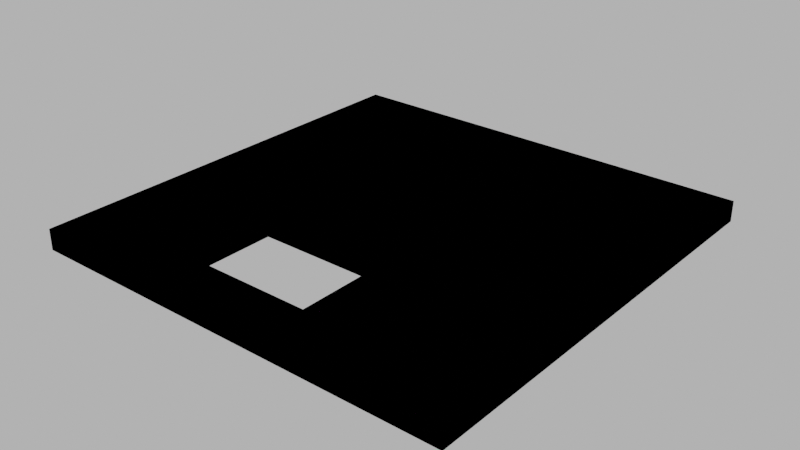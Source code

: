 # Source: floor_top001.blend  (saved by Blender 4.0.36; exported with 4.5.12 LTS)
import bpy
from mathutils import Matrix  # noqa: F401  (used for matrix-valued properties, if any)

bpy.ops.wm.read_factory_settings(use_empty=True)
scene = bpy.context.scene
scene.name = 'Scene'

# ---- images (referenced by path relative to the original .blend; pixels are not part of the script)
import os
ASSET_DIR = os.environ.get("B2B_ASSET_DIR", "")  # directory of the original .blend (textures are referenced by path, not embedded)
HERE = os.path.dirname(os.path.abspath(__file__))  # packed textures are extracted next to this script under _unpacked/

def load_image(name, relpath, width, height, colorspace="sRGB"):
    """Load a texture the original file referenced (path relative to the .blend, or extracted next to this script)."""
    p = next((c for c in (os.path.join(HERE, relpath), os.path.join(ASSET_DIR, relpath)) if relpath and os.path.exists(c)), "")
    if p:
        img = bpy.data.images.load(p, check_existing=True)
        img.name = name
    else:  # same state as the original file: an image datablock whose file is absent (Cycles renders it pink)
        img = bpy.data.images.new(name, width, height)
        img.source = "FILE"
        img.filepath = "//" + (relpath or name)
    img.colorspace_settings.name = colorspace
    return img
img_concrete043b_1k_jpg_color_jpg_001 = load_image('Concrete043B_1K-JPG_Color.jpg.001', 'Concrete043B_1K-JPG_Color.jpg', 1024, 1024, 'sRGB')
img_concrete043b_1k_jpg_metalness_jpg_001 = load_image('Concrete043B_1K-JPG_Metalness.jpg.001', 'Concrete043B_1K-JPG_Metalness.jpg', 1024, 1024, 'sRGB')
img_concrete043b_1k_jpg_roughness_jpg_001 = load_image('Concrete043B_1K-JPG_Roughness.jpg.001', 'Concrete043B_1K-JPG_Roughness.jpg', 1024, 1024, 'sRGB')
img_concrete043b_1k_jpg_normalgl_jpg_001 = load_image('Concrete043B_1K-JPG_NormalGL.jpg.001', 'Concrete043B_1K-JPG_NormalGL.jpg', 1024, 1024, 'Non-Color')
img_concrete043b_1k_jpg_color_jpg_002 = load_image('Concrete043B_1K-JPG_Color.jpg.002', 'Concrete043B_1K-JPG_Color.jpg', 1024, 1024, 'sRGB')
img_concrete043b_1k_jpg_metalness_jpg_002 = load_image('Concrete043B_1K-JPG_Metalness.jpg.002', 'Concrete043B_1K-JPG_Metalness.jpg', 1024, 1024, 'sRGB')
img_concrete043b_1k_jpg_roughness_jpg_002 = load_image('Concrete043B_1K-JPG_Roughness.jpg.002', 'Concrete043B_1K-JPG_Roughness.jpg', 1024, 1024, 'sRGB')
img_concrete043b_1k_jpg_normalgl_jpg_002 = load_image('Concrete043B_1K-JPG_NormalGL.jpg.002', 'Concrete043B_1K-JPG_NormalGL.jpg', 1024, 1024, 'Non-Color')

# ---- materials (node trees are filled in below, after node groups)
mat_concrete = bpy.data.materials.new('Concrete')
mat_concrete.use_transparent_shadow = False
mat_concrete_001 = bpy.data.materials.new('Concrete.001')
mat_concrete_001.use_transparent_shadow = False

# ---- material node trees
mat_concrete.use_nodes = True; mat_concrete.node_tree.nodes.clear()
_N = mat_concrete.node_tree.nodes; _L = mat_concrete.node_tree.links
n0 = _N.new('NodeFrame'); n0.name = 'Frame'; n0.location = (-1270, 340)
n0.label = 'Mapping'
n0.width = 400
n1 = _N.new('NodeFrame'); n1.name = 'Frame.001'; n1.location = (-628, 540)
n1.label = 'Textures'
n1.width = 358
n2 = _N.new('ShaderNodeOutputMaterial'); n2.name = 'Material Output'; n2.location = (300, 300)
n3 = _N.new('ShaderNodeBsdfPrincipled'); n3.name = 'Principled BSDF'; n3.location = (10, 300)
n3.distribution = 'GGX'
n3.subsurface_method = 'RANDOM_WALK_SKIN'
n3.inputs[3].default_value = 1.45
n3.inputs[27].default_value = (0.0, 0.0, 0.0, 1.0)
n3.inputs[28].default_value = 1.0
n4 = _N.new('ShaderNodeTexImage'); n4.name = 'Image Texture'; n4.location = (88, -40)
n4.label = 'Base Color'
n4.image = img_concrete043b_1k_jpg_color_jpg_001
n5 = _N.new('ShaderNodeTexImage'); n5.name = 'Image Texture.001'; n5.location = (88, -320)
n5.label = 'Metallic'
n5.image = img_concrete043b_1k_jpg_metalness_jpg_001
n6 = _N.new('ShaderNodeTexImage'); n6.name = 'Image Texture.002'; n6.location = (88, -600)
n6.label = 'Roughness'
n6.image = img_concrete043b_1k_jpg_roughness_jpg_001
n7 = _N.new('ShaderNodeTexImage'); n7.name = 'Image Texture.003'; n7.location = (88, -880)
n7.label = 'Normal'
n7.image = img_concrete043b_1k_jpg_normalgl_jpg_001
n8 = _N.new('ShaderNodeNormalMap'); n8.name = 'Normal Map'; n8.location = (-240, -340)
n9 = _N.new('ShaderNodeMapping'); n9.name = 'Mapping'; n9.location = (230, -40)
n10 = _N.new('NodeReroute'); n10.name = 'Reroute'; n10.location = (38, -596)
n10.width = 16
n10.socket_idname = 'NodeSocketVector'
n11 = _N.new('ShaderNodeTexCoord'); n11.name = 'Texture Coordinate'; n11.location = (30, -40)
n12 = _N.new('ShaderNodeValue'); n12.name = 'Value'; n12.location = (45, -324)
n12.outputs[0].default_value = 5.0
n4.parent = n1
n5.parent = n1
n6.parent = n1
n7.parent = n1
n9.parent = n0
n10.parent = n1
n11.parent = n0
n12.parent = n0
_L.new(n3.outputs[0], n2.inputs[0])
_L.new(n4.outputs[0], n3.inputs[0])
_L.new(n5.outputs[0], n3.inputs[1])
_L.new(n6.outputs[0], n3.inputs[2])
_L.new(n7.outputs[0], n8.inputs[1])
_L.new(n8.outputs[0], n3.inputs[5])
_L.new(n10.outputs[0], n4.inputs[0])
_L.new(n10.outputs[0], n5.inputs[0])
_L.new(n10.outputs[0], n6.inputs[0])
_L.new(n10.outputs[0], n7.inputs[0])
_L.new(n9.outputs[0], n10.inputs[0])
_L.new(n11.outputs[2], n9.inputs[0])
_L.new(n12.outputs[0], n9.inputs[3])
n2.is_active_output = True
mat_concrete_001.use_nodes = True; mat_concrete_001.node_tree.nodes.clear()
_N = mat_concrete_001.node_tree.nodes; _L = mat_concrete_001.node_tree.links
n0 = _N.new('NodeFrame'); n0.name = 'Frame'; n0.location = (-1270, 340)
n0.label = 'Mapping'
n0.width = 400
n1 = _N.new('NodeFrame'); n1.name = 'Frame.001'; n1.location = (-628, 540)
n1.label = 'Textures'
n1.width = 358
n2 = _N.new('ShaderNodeOutputMaterial'); n2.name = 'Material Output'; n2.location = (300, 300)
n3 = _N.new('ShaderNodeBsdfPrincipled'); n3.name = 'Principled BSDF'; n3.location = (10, 300)
n3.distribution = 'GGX'
n3.subsurface_method = 'RANDOM_WALK_SKIN'
n3.inputs[3].default_value = 1.45
n3.inputs[27].default_value = (0.0, 0.0, 0.0, 1.0)
n3.inputs[28].default_value = 1.0
n4 = _N.new('ShaderNodeTexImage'); n4.name = 'Image Texture'; n4.location = (88, -40)
n4.label = 'Base Color'
n4.image = img_concrete043b_1k_jpg_color_jpg_002
n5 = _N.new('ShaderNodeTexImage'); n5.name = 'Image Texture.001'; n5.location = (88, -320)
n5.label = 'Metallic'
n5.image = img_concrete043b_1k_jpg_metalness_jpg_002
n6 = _N.new('ShaderNodeTexImage'); n6.name = 'Image Texture.002'; n6.location = (88, -600)
n6.label = 'Roughness'
n6.image = img_concrete043b_1k_jpg_roughness_jpg_002
n7 = _N.new('ShaderNodeTexImage'); n7.name = 'Image Texture.003'; n7.location = (88, -880)
n7.label = 'Normal'
n7.image = img_concrete043b_1k_jpg_normalgl_jpg_002
n8 = _N.new('ShaderNodeNormalMap'); n8.name = 'Normal Map'; n8.location = (-240, -340)
n9 = _N.new('ShaderNodeMapping'); n9.name = 'Mapping'; n9.location = (230, -40)
n10 = _N.new('NodeReroute'); n10.name = 'Reroute'; n10.location = (38, -596)
n10.width = 16
n10.socket_idname = 'NodeSocketVector'
n11 = _N.new('ShaderNodeTexCoord'); n11.name = 'Texture Coordinate'; n11.location = (30, -40)
n12 = _N.new('ShaderNodeValue'); n12.name = 'Value'; n12.location = (45, -324)
n12.outputs[0].default_value = 5.0
n4.parent = n1
n5.parent = n1
n6.parent = n1
n7.parent = n1
n9.parent = n0
n10.parent = n1
n11.parent = n0
n12.parent = n0
_L.new(n3.outputs[0], n2.inputs[0])
_L.new(n4.outputs[0], n3.inputs[0])
_L.new(n5.outputs[0], n3.inputs[1])
_L.new(n6.outputs[0], n3.inputs[2])
_L.new(n7.outputs[0], n8.inputs[1])
_L.new(n8.outputs[0], n3.inputs[5])
_L.new(n10.outputs[0], n4.inputs[0])
_L.new(n10.outputs[0], n5.inputs[0])
_L.new(n10.outputs[0], n6.inputs[0])
_L.new(n10.outputs[0], n7.inputs[0])
_L.new(n9.outputs[0], n10.inputs[0])
_L.new(n11.outputs[2], n9.inputs[0])
_L.new(n12.outputs[0], n9.inputs[3])
n2.is_active_output = True

# ---- world
world_world = bpy.data.worlds.new('World'); scene.world = world_world
world_world.use_nodes = True; world_world.node_tree.nodes.clear()
_N = world_world.node_tree.nodes; _L = world_world.node_tree.links
n0 = _N.new('ShaderNodeOutputWorld'); n0.name = 'World Output'; n0.location = (300, 300)
n1 = _N.new('ShaderNodeBackground'); n1.name = 'Background'; n1.location = (10, 300)
n1.inputs[0].default_value = (0.05088, 0.05088, 0.05088, 1.0)
n1.inputs[1].default_value = 10.0
_L.new(n1.outputs[0], n0.inputs[0])
n0.is_active_output = True
world_world.color = (0.05088, 0.05088, 0.05088)
world_world.use_sun_shadow = False
world_world.sun_shadow_jitter_overblur = 0.0

# ---- meshes
me_cube_009 = bpy.data.meshes.new('Cube.009')
me_cube_009.from_pydata([(-5.0, -5.0, 0.0), (-5.0, -5.0, 0.3), (-5.0, 5.0, 0.0), (-5.0, 5.0, 0.3), (5.0, -5.0, 0.0), (5.0, -5.0, 0.3), (5.0, 5.0, 0.0), (5.0, 5.0, 0.3), (-5.2, -5.2, -0.1), (-5.2, -5.2, 0.4), (-5.2, -4.65, -0.1), (-5.2, -4.65, 0.4), (-4.65, -5.2, -0.1), (-4.65, -4.65, -0.1), (-4.65, -4.65, 0.4), (-5.2, 4.65, -0.1), (-5.2, 4.65, 0.4), (-5.2, 5.2, -0.1), (-5.2, 5.2, 0.4), (-4.65, 4.65, -0.1), (-4.65, 4.65, 0.4), (-4.65, 5.2, -0.1), (-4.65, 5.2, 0.4), (4.65, 4.65, -0.1), (4.65, 4.65, 0.4), (4.65, 5.2, -0.1), (4.65, 5.2, 0.4), (5.2, 4.65, -0.1), (5.2, 4.65, 0.4), (5.2, 5.2, -0.1), (5.2, 5.2, 0.4), (4.65, -5.2, -0.1), (4.65, -4.65, -0.1), (4.65, -4.65, 0.4), (5.2, -5.2, -0.1), (5.2, -5.2, 0.4), (5.2, -4.65, -0.1), (5.2, -4.65, 0.4), (-2.0, -2.0, 0.0), (1.0, -2.0, 0.0), (5.0, -2.0, 0.0), (5.0, -2.0, 0.3), (1.0, 5.0, 0.0), (1.0, 5.0, 0.3), (1.0, -5.0, 0.0), (1.0, -5.0, 0.3), (1.0, -2.0, 0.3), (-5.0, -2.0, 0.0), (-5.0, -2.0, 0.3), (-2.0, -2.0, 0.3), (-2.0, -4.0, 0.0), (-2.0, -4.0, 0.3), (5.0, -4.0, 0.3), (1.0, -4.0, 0.0), (5.0, -4.0, 0.0), (1.0, -4.0, 0.3), (-5.0, -4.0, 0.3), (-5.0, -4.0, 0.0), (-2.0, -5.0, 0.3), (-2.0, -5.0, 0.0), (4.65, -5.2, 0.4), (-4.65, -5.2, 0.4)], [], [(42, 43, 7, 6), (54, 52, 5, 4), (59, 58, 1, 0), (53, 54, 4, 44), (8, 9, 11, 10), (12, 13, 32, 31), (9, 8, 12, 61), (10, 13, 12, 8), (15, 16, 18, 17), (17, 18, 22, 21), (17, 21, 19, 15), (22, 18, 16, 20), (25, 26, 30, 29), (29, 30, 28, 27), (25, 29, 27, 23), (30, 26, 24, 28), (36, 37, 35, 34), (32, 36, 34, 31), (32, 13, 14, 33), (13, 10, 15, 19), (11, 16, 15, 10), (22, 20, 24, 26), (21, 22, 26, 25), (19, 21, 25, 23), (23, 27, 36, 32), (27, 28, 37, 36), (28, 24, 33, 37), (33, 24, 23, 32), (24, 20, 19, 23), (13, 19, 20, 14), (42, 6, 40, 39), (6, 7, 41, 40), (7, 43, 46, 41), (52, 55, 45, 5), (4, 5, 45, 44), (2, 3, 43, 42), (47, 48, 3, 2), (57, 56, 48, 47), (3, 48, 49, 46, 43), (2, 42, 39, 38, 47), (49, 38, 50, 51), (41, 46, 55, 52), (39, 40, 54, 53), (40, 41, 52, 54), (0, 1, 56, 57), (44, 45, 58, 59), (45, 55, 51, 58), (1, 58, 51, 56), (48, 56, 51, 49), (57, 47, 38, 50), (0, 57, 50, 59), (44, 59, 50, 53), (49, 46, 39, 38), (53, 55, 46, 39), (51, 50, 53, 55), (9, 61, 14, 11), (14, 61, 60, 33), (33, 60, 35, 37), (12, 31, 60, 61), (35, 60, 31, 34), (11, 14, 20, 16)])
_uv = me_cube_009.uv_layers.new(name='UVMap')
_uv.uv.foreach_set('vector', [1.025, -0.2983, 1.025, -0.317, 0.7741, -0.3172, 0.774, -0.2984, 0.7554, -0.8824, 0.7744, -0.8824, 0.7744, -0.9463, 0.7553, -0.9462, 1.208, -0.9591, 1.208, -0.9408, 1.394, -0.9429, 1.393, -0.9615, 1.126, 0.3634, 1.373, 0.3634, 1.373, 0.4252, 1.126, 0.4252, -0.401, 1.966, -0.4362, 1.962, -0.4312, 1.923, -0.396, 1.927, -0.09027, -0.9281, -0.05191, -0.9274, -0.07443, -0.2658, -0.1129, -0.2679, -0.1252, -0.9639, -0.09055, -0.9658, -0.09027, -0.9281, -0.1239, -0.9288, -0.05171, -0.9661, -0.05191, -0.9274, -0.09027, -0.9281, -0.09055, -0.9658, -0.3111, 1.273, -0.3463, 1.268, -0.3413, 1.23, -0.3061, 1.234, -0.3061, 1.234, -0.3413, 1.23, -0.3363, 1.191, -0.3011, 1.195, 0.6493, -0.9471, 0.6482, -0.9078, 0.6088, -0.9089, 0.6099, -0.9482, -0.6875, -0.8197, -0.6901, -0.8419, -0.6681, -0.8449, -0.6642, -0.8213, -0.2162, 0.5409, -0.2514, 0.5363, -0.2464, 0.4976, -0.2112, 0.5022, -0.2112, 0.5022, -0.2464, 0.4976, -0.2414, 0.4589, -0.2062, 0.4635, 0.6275, -0.2399, 0.6261, -0.2005, 0.5867, -0.2019, 0.5881, -0.2412, -0.6901, -0.4141, -0.6844, -0.4377, -0.6609, -0.4345, -0.6666, -0.4084, -0.1213, -0.1911, -0.1565, -0.1956, -0.1515, -0.2344, -0.1163, -0.2298, -0.07443, -0.2658, -0.07684, -0.2267, -0.1163, -0.2298, -0.1129, -0.2679, -0.2219, -0.3185, -0.1864, -0.8866, -0.1563, -0.9284, -0.1823, -0.2725, -0.05191, -0.9274, -0.05171, -0.9661, 0.6099, -0.9482, 0.6088, -0.9089, -0.4312, 1.923, -0.3463, 1.268, -0.3111, 1.273, -0.396, 1.927, -0.6875, -0.8197, -0.6642, -0.8213, -0.6609, -0.4345, -0.6844, -0.4377, -0.3011, 1.195, -0.3363, 1.191, -0.2514, 0.5363, -0.2162, 0.5409, 0.6088, -0.9089, 0.6482, -0.9078, 0.6275, -0.2399, 0.5881, -0.2412, 0.5881, -0.2412, 0.5867, -0.2019, -0.07684, -0.2267, -0.07443, -0.2658, -0.2062, 0.4635, -0.2414, 0.4589, -0.1565, -0.1956, -0.1213, -0.1911, -0.6666, -0.4084, -0.6609, -0.4345, -0.1823, -0.2725, -0.1875, -0.2411, -0.1823, -0.2725, -0.6605, -0.4348, -0.6357, -0.4577, -0.2219, -0.3185, -0.6605, -0.4348, -0.6638, -0.8209, -0.6387, -0.8036, -0.6357, -0.4577, -0.1864, -0.8866, -0.6387, -0.8036, -0.6638, -0.8209, -0.1563, -0.9284, 1.126, -0.1923, 1.373, -0.1923, 1.373, 0.2399, 1.126, 0.2399, 0.7553, -0.3172, 0.7741, -0.3172, 0.7743, -0.7557, 0.7554, -0.7558, 0.7741, -0.3172, 1.025, -0.317, 1.025, -0.7544, 0.7743, -0.7557, 0.7744, -0.8824, 1.028, -0.8806, 1.028, -0.9424, 0.7744, -0.9463, 0.7739, -0.9661, 0.7744, -0.9463, 1.028, -0.9424, 1.028, -0.9609, 1.4, -0.3003, 1.4, -0.319, 1.025, -0.317, 1.025, -0.2983, 1.415, -0.7568, 1.396, -0.7566, 1.4, -0.319, 1.419, -0.3184, 1.413, -0.8813, 1.394, -0.881, 1.396, -0.7566, 1.415, -0.7568, 1.4, -0.319, 1.396, -0.7566, 1.209, -0.7551, 1.025, -0.7544, 1.025, -0.317, 0.7553, -0.1923, 1.126, -0.1923, 1.126, 0.2399, 0.9405, 0.2399, 0.7553, 0.2399, 1.209, -0.7551, 1.197, -0.7621, 1.197, -0.8731, 1.208, -0.8796, 0.7743, -0.7557, 1.025, -0.7544, 1.028, -0.8806, 0.7744, -0.8824, 1.126, 0.2399, 1.373, 0.2399, 1.373, 0.3634, 1.126, 0.3634, 0.7554, -0.7558, 0.7743, -0.7557, 0.7744, -0.8824, 0.7554, -0.8824, 1.412, -0.9432, 1.394, -0.9429, 1.394, -0.881, 1.413, -0.8813, 1.028, -0.9609, 1.028, -0.9424, 1.208, -0.9408, 1.208, -0.9591, 1.028, -0.9424, 1.028, -0.8806, 1.208, -0.8796, 1.208, -0.9408, 1.394, -0.9429, 1.208, -0.9408, 1.208, -0.8796, 1.394, -0.881, 1.396, -0.7566, 1.394, -0.881, 1.208, -0.8796, 1.209, -0.7551, 0.7553, 0.3634, 0.7553, 0.2399, 0.9405, 0.2399, 0.9405, 0.3634, 0.7553, 0.4252, 0.7553, 0.3634, 0.9405, 0.3634, 0.9405, 0.4252, 1.126, 0.4252, 0.9405, 0.4252, 0.9405, 0.3634, 1.126, 0.3634, 1.209, -0.7551, 1.025, -0.7544, 1.034, -0.7637, 1.2, -0.7652, 1.039, -0.8737, 1.028, -0.8806, 1.025, -0.7544, 1.037, -0.7608, 1.208, -0.8796, 1.2, -0.8695, 1.035, -0.8709, 1.028, -0.8806, -0.1252, -0.9639, -0.1239, -0.9288, -0.1563, -0.9284, -0.1597, -0.9608, -0.1563, -0.9284, -0.1239, -0.9288, -0.1468, -0.2702, -0.1823, -0.2725, -0.1823, -0.2725, -0.1468, -0.2702, -0.1515, -0.2344, -0.1875, -0.2411, -0.09027, -0.9281, -0.1129, -0.2679, -0.1468, -0.2702, -0.1239, -0.9288, -0.1515, -0.2344, -0.1468, -0.2702, -0.1129, -0.2679, -0.1163, -0.2298, -0.1597, -0.9608, -0.1563, -0.9284, -0.6642, -0.8213, -0.6681, -0.8449])
me_cube_009.materials.append(mat_concrete)
me_cube_009.materials.append(mat_concrete_001)
me_cube_009.update()
me_cube_016 = bpy.data.meshes.new('Cube.016')
me_cube_016.from_pydata([(-5.0, -5.0, 0.0), (-5.0, -5.0, 0.3), (-5.0, 5.0, 0.0), (-5.0, 5.0, 0.3), (5.0, -5.0, 0.0), (5.0, -5.0, 0.3), (5.0, 5.0, 0.0), (5.0, 5.0, 0.3), (-5.2, -5.2, -0.1), (-5.2, -5.2, 0.4), (-5.2, -4.65, -0.1), (-5.2, -4.65, 0.4), (-4.65, -5.2, -0.1), (-4.65, -4.65, -0.1), (-4.65, -4.65, 0.4), (-5.2, 4.65, -0.1), (-5.2, 4.65, 0.4), (-5.2, 5.2, -0.1), (-5.2, 5.2, 0.4), (-4.65, 4.65, -0.1), (-4.65, 4.65, 0.4), (-4.65, 5.2, -0.1), (-4.65, 5.2, 0.4), (4.65, 4.65, -0.1), (4.65, 4.65, 0.4), (4.65, 5.2, -0.1), (4.65, 5.2, 0.4), (5.2, 4.65, -0.1), (5.2, 4.65, 0.4), (5.2, 5.2, -0.1), (5.2, 5.2, 0.4), (4.65, -5.2, -0.1), (4.65, -4.65, -0.1), (4.65, -4.65, 0.4), (5.2, -5.2, -0.1), (5.2, -5.2, 0.4), (5.2, -4.65, -0.1), (5.2, -4.65, 0.4), (-2.0, -2.0, 0.0), (1.0, -2.0, 0.0), (5.0, -2.0, 0.0), (5.0, -2.0, 0.3), (1.0, 5.0, 0.0), (1.0, 5.0, 0.3), (1.0, -5.0, 0.0), (1.0, -5.0, 0.3), (1.0, -2.0, 0.3), (-5.0, -2.0, 0.0), (-5.0, -2.0, 0.3), (-2.0, -2.0, 0.3), (-2.0, -4.0, 0.0), (-2.0, -4.0, 0.3), (5.0, -4.0, 0.3), (1.0, -4.0, 0.0), (5.0, -4.0, 0.0), (1.0, -4.0, 0.3), (-5.0, -4.0, 0.3), (-5.0, -4.0, 0.0), (-2.0, -5.0, 0.3), (-2.0, -5.0, 0.0), (4.65, -5.2, 0.4), (-4.65, -5.2, 0.4)], [], [(42, 43, 7, 6), (54, 52, 5, 4), (59, 58, 1, 0), (53, 54, 4, 44), (8, 9, 11, 10), (12, 13, 32, 31), (9, 8, 12, 61), (10, 13, 12, 8), (15, 16, 18, 17), (17, 18, 22, 21), (17, 21, 19, 15), (22, 18, 16, 20), (25, 26, 30, 29), (29, 30, 28, 27), (25, 29, 27, 23), (30, 26, 24, 28), (36, 37, 35, 34), (32, 36, 34, 31), (32, 13, 14, 33), (13, 10, 15, 19), (11, 16, 15, 10), (22, 20, 24, 26), (21, 22, 26, 25), (19, 21, 25, 23), (23, 27, 36, 32), (27, 28, 37, 36), (28, 24, 33, 37), (33, 24, 23, 32), (24, 20, 19, 23), (13, 19, 20, 14), (42, 6, 40, 39), (6, 7, 41, 40), (7, 43, 46, 41), (52, 55, 45, 5), (4, 5, 45, 44), (2, 3, 43, 42), (47, 48, 3, 2), (57, 56, 48, 47), (3, 48, 49, 46, 43), (2, 42, 39, 38, 47), (49, 38, 50, 51), (41, 46, 55, 52), (39, 40, 54, 53), (40, 41, 52, 54), (0, 1, 56, 57), (44, 45, 58, 59), (45, 55, 51, 58), (1, 58, 51, 56), (48, 56, 51, 49), (57, 47, 38, 50), (0, 57, 50, 59), (44, 59, 50, 53), (49, 46, 39, 38), (53, 55, 46, 39), (51, 50, 53, 55), (9, 61, 14, 11), (14, 61, 60, 33), (33, 60, 35, 37), (12, 31, 60, 61), (35, 60, 31, 34), (11, 14, 20, 16)])
_uv = me_cube_016.uv_layers.new(name='UVMap')
_uv.uv.foreach_set('vector', [0.5162, 0.2753, 0.5018, 0.2753, 0.5022, 0.5209, 0.5169, 0.5209, 0.0663, 0.5457, 0.06594, 0.5321, 0.02144, 0.5332, 0.02168, 0.5466, 3.7e-05, 0.1103, 0.01538, 0.1104, 0.01839, 0.01425, 0.003892, 0.01364, 0.9517, 0.2415, 0.9517, -4.872e-09, 1.0, -6.983e-09, 1.0, 0.2415, 0.1677, -0.3204, 0.1874, -0.3204, 0.1874, -0.2987, 0.1677, -0.2987, 0.1677, 1.299, 0.146, 1.299, 0.146, 0.9319, 0.1677, 0.9319, 0.1874, 1.32, 0.1677, 1.32, 0.1677, 1.299, 0.1874, 1.299, 0.146, 1.32, 0.146, 1.299, 0.1677, 1.299, 0.1677, 1.32, 0.1677, 0.06812, 0.1874, 0.06812, 0.1874, 0.08981, 0.1677, 0.08981, 0.1677, 0.08981, 0.1874, 0.08981, 0.1874, 0.1115, 0.1677, 0.1115, -0.2425, 1.32, -0.2425, 1.299, -0.2208, 1.299, -0.2208, 1.32, 0.5976, 1.299, 0.5976, 1.32, 0.5759, 1.32, 0.5759, 1.299, 0.1677, 0.4783, 0.1874, 0.4783, 0.1874, 0.5, 0.1677, 0.5, 0.1677, 0.5, 0.1874, 0.5, 0.1874, 0.5217, 0.1677, 0.5217, -0.2425, 0.9319, -0.2425, 0.9102, -0.2208, 0.9102, -0.2208, 0.9319, 0.5976, 0.9102, 0.5976, 0.9319, 0.5759, 0.9319, 0.5759, 0.9102, 0.1677, 0.8885, 0.1874, 0.8885, 0.1874, 0.9102, 0.1677, 0.9102, 0.146, 0.9319, 0.146, 0.9102, 0.1677, 0.9102, 0.1677, 0.9319, 0.9993, 0.1287, 0.5976, 0.08658, 0.6195, 0.0631, 0.9732, 0.1046, 0.146, 1.299, 0.146, 1.32, -0.2208, 1.32, -0.2208, 1.299, 0.1874, -0.2987, 0.1874, 0.06812, 0.1677, 0.06812, 0.1677, -0.2987, 0.5976, 1.299, 0.5759, 1.299, 0.5759, 0.9319, 0.5976, 0.9319, 0.1677, 0.1115, 0.1874, 0.1115, 0.1874, 0.4783, 0.1677, 0.4783, -0.2208, 1.299, -0.2425, 1.299, -0.2425, 0.9319, -0.2208, 0.9319, -0.2208, 0.9319, -0.2208, 0.9102, 0.146, 0.9102, 0.146, 0.9319, 0.1677, 0.5217, 0.1874, 0.5217, 0.1874, 0.8885, 0.1677, 0.8885, 0.5759, 0.9102, 0.5759, 0.9319, 0.2091, 0.9319, 0.2091, 0.9102, 0.9732, 0.1046, 0.9775, -0.2548, 0.9993, -0.2783, 0.9993, 0.1287, 0.9775, -0.2548, 0.6238, -0.2963, 0.5976, -0.3204, 0.9993, -0.2783, 0.5976, 0.08658, 0.5976, -0.3204, 0.6238, -0.2963, 0.6195, 0.0631, 0.5169, 0.2415, 0.5169, 9.983e-08, 0.8068, 3.819e-08, 0.8068, 0.2415, 0.5025, 0.5357, 0.5022, 0.5209, 0.2065, 0.5279, 0.2069, 0.5423, 0.5022, 0.5209, 0.5018, 0.2753, 0.214, 0.274, 0.2065, 0.5279, 0.06594, 0.5321, 0.06915, 0.2768, 0.01596, 0.2756, 0.02144, 0.5332, 0.005975, 0.5336, 0.02144, 0.5332, 0.01596, 0.2756, 7.138e-09, 0.2758, 0.5169, 0.04168, 0.5029, 0.04163, 0.5018, 0.2753, 0.5162, 0.2753, 0.2091, 0.01502, 0.2082, 0.02951, 0.5029, 0.04163, 0.5035, 0.02691, 0.06684, 0.003161, 0.06579, 0.01738, 0.2082, 0.02951, 0.2091, 0.01502, 0.5029, 0.04163, 0.2082, 0.02951, 0.2021, 0.1291, 0.214, 0.274, 0.5018, 0.2753, 0.5169, 0.4831, 0.5169, 0.2415, 0.8068, 0.2415, 0.8068, 0.3865, 0.8068, 0.4831, 0.2021, 0.1291, 0.1917, 0.1394, 0.07632, 0.1302, 0.06236, 0.1095, 0.2065, 0.5279, 0.214, 0.274, 0.06915, 0.2768, 0.06594, 0.5321, 0.8068, 0.2415, 0.8068, 3.819e-08, 0.9517, -4.872e-09, 0.9517, 0.2415, 0.2069, 0.5423, 0.2065, 0.5279, 0.06594, 0.5321, 0.0663, 0.5457, 0.01934, -1.037e-08, 0.01839, 0.01425, 0.06579, 0.01738, 0.06684, 0.003161, 7.138e-09, 0.2758, 0.01596, 0.2756, 0.01538, 0.1104, 3.7e-05, 0.1103, 0.01596, 0.2756, 0.06915, 0.2768, 0.06236, 0.1095, 0.01538, 0.1104, 0.01839, 0.01425, 0.01538, 0.1104, 0.06236, 0.1095, 0.06579, 0.01738, 0.2082, 0.02951, 0.06579, 0.01738, 0.06236, 0.1095, 0.2021, 0.1291, 0.9517, 0.4831, 0.8068, 0.4831, 0.8068, 0.3865, 0.9517, 0.3865, 1.0, 0.4831, 0.9517, 0.4831, 0.9517, 0.3865, 1.0, 0.3865, 1.0, 0.2415, 1.0, 0.3865, 0.9517, 0.3865, 0.9517, 0.2415, 0.2021, 0.1291, 0.214, 0.274, 0.1926, 0.2619, 0.1917, 0.1394, 0.09435, 0.257, 0.06915, 0.2768, 0.214, 0.274, 0.1926, 0.262, 0.06236, 0.1095, 0.07629, 0.1302, 0.09435, 0.257, 0.06915, 0.2768, 0.1874, 1.32, 0.1874, 1.299, 0.2091, 1.299, 0.2091, 1.32, 0.2091, 1.299, 0.1874, 1.299, 0.1874, 0.9319, 0.2091, 0.9319, 0.2091, 0.9319, 0.1874, 0.9319, 0.1874, 0.9102, 0.2091, 0.9102, 0.1677, 1.299, 0.1677, 0.9319, 0.1874, 0.9319, 0.1874, 1.299, 0.1874, 0.9102, 0.1874, 0.9319, 0.1677, 0.9319, 0.1677, 0.9102, 0.2091, 1.32, 0.2091, 1.299, 0.5759, 1.299, 0.5759, 1.32])
me_cube_016.materials.append(mat_concrete)
me_cube_016.materials.append(mat_concrete_001)
me_cube_016.update()

# ---- objects
ob_floor_top_001 = bpy.data.objects.new('floor_top.001', me_cube_009)
ob_floor_top_001__colonly = bpy.data.objects.new('floor_top.001 -colonly', me_cube_016)

# ---- transforms, parenting, visibility, modifiers, constraints
ob_floor_top_001.location = (0.0, 0.0, 0.0)
ob_floor_top_001__colonly.parent = ob_floor_top_001
ob_floor_top_001__colonly.location = (0.0, 0.0, 0.0)
ob_floor_top_001__colonly.display_type = 'WIRE'

# ---- collection membership
scene.collection.objects.link(ob_floor_top_001)
scene.collection.objects.link(ob_floor_top_001__colonly)

# ---- scene / render settings (as saved in the file)
scene.frame_start = 1; scene.frame_end = 250; scene.frame_set(1)
scene.render.engine = 'BLENDER_EEVEE_NEXT'
scene.cycles.sampling_pattern = 'TABULATED_SOBOL'
scene.view_settings.view_transform = 'Filmic'
bpy.context.view_layer.update()

# ---- added for rendering (the .blend has no active camera): camera
cam_auto = bpy.data.cameras.new('AutoCamera')
cam_auto.lens = 50.0
cam_auto.sensor_width = 36.0
cam_auto.clip_end = 1000.0
ob_auto_camera = bpy.data.objects.new('AutoCamera', cam_auto)
scene.collection.objects.link(ob_auto_camera)
ob_auto_camera.location = (13.6159, -16.3391, 11.0427)
ob_auto_camera.rotation_euler = (1.09748, -7.21219e-08, 0.694738)
scene.camera = ob_auto_camera
bpy.context.view_layer.update()
